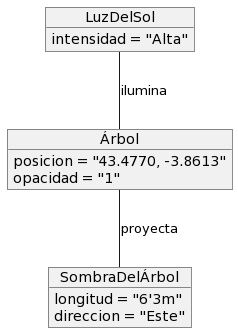

The diagram above was rendered by PlantUML. Its source (embedded in the PNG):
@startuml
object "LuzDelSol" as Luz1 {
    intensidad = "Alta"
}

object "Árbol" as Objeto1 {
    posicion = "43.4770, -3.8613"
    opacidad = "1"
}

object "SombraDelÁrbol" as Sombra1 {
    longitud = "6'3m"
    direccion = "Este"
}

Luz1 -- Objeto1 : ilumina
Objeto1 -- Sombra1 : proyecta
@enduml